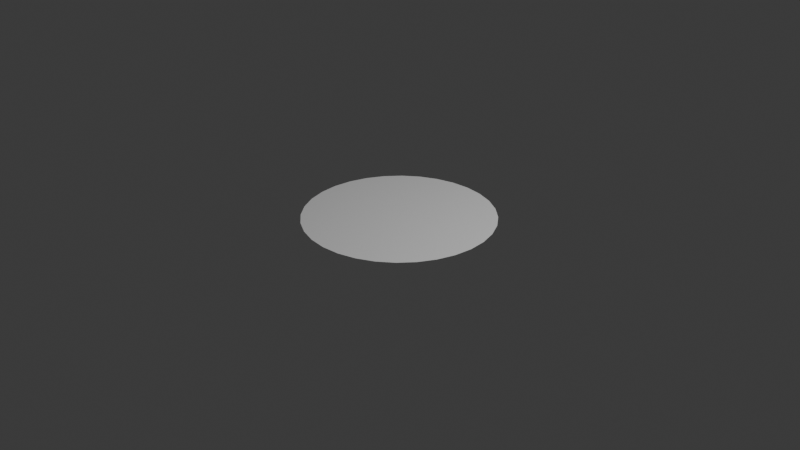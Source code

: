 # Source: potionTop.blend  (saved by Blender 4.0.36; exported with 4.5.12 LTS)
import bpy
from mathutils import Matrix  # noqa: F401  (used for matrix-valued properties, if any)

bpy.ops.wm.read_factory_settings(use_empty=True)
scene = bpy.context.scene
scene.name = 'Scene'

# ---- collections
col_collection = bpy.data.collections.new('Collection'); scene.collection.children.link(col_collection)

# ---- world
world_world = bpy.data.worlds.new('World'); scene.world = world_world
world_world.use_nodes = True; world_world.node_tree.nodes.clear()
_N = world_world.node_tree.nodes; _L = world_world.node_tree.links
n0 = _N.new('ShaderNodeOutputWorld'); n0.name = 'World Output'; n0.location = (300, 300)
n1 = _N.new('ShaderNodeBackground'); n1.name = 'Background'; n1.location = (10, 300)
n1.inputs[0].default_value = (0.05088, 0.05088, 0.05088, 1.0)
_L.new(n1.outputs[0], n0.inputs[0])
n0.is_active_output = True
world_world.color = (0.05088, 0.05088, 0.05088)
world_world.use_sun_shadow = False
world_world.sun_shadow_jitter_overblur = 0.0

# ---- cameras
cam_camera = bpy.data.cameras.new('Camera')
cam_camera.clip_end = 100.0
cam_camera.ortho_scale = 7.314

# ---- lights
light_light = bpy.data.lights.new('Light', 'POINT')
light_light.transmission_factor = 0.0
light_light.use_soft_falloff = False
light_light.energy = 1000.0
light_light.shadow_soft_size = 0.1
light_light.shadow_maximum_resolution = 0.006
light_light.use_absolute_resolution = True

# ---- meshes
me_cylinder = bpy.data.meshes.new('Cylinder')
me_cylinder.from_pydata([(0.0, 1.0, -1.0), (1.211e-08, 0.0, -1.0), (0.1951, 0.9808, -1.0), (1.49e-08, 0.0, -1.0), (0.3827, 0.9239, -1.0), (0.0, 0.0, -1.0), (0.5556, 0.8315, -1.0), (0.0, 0.0, -1.0), (0.7071, 0.7071, -1.0), (0.0, 0.0, -1.0), (0.8315, 0.5556, -1.0), (0.0, 0.0, -1.0), (0.9239, 0.3827, -1.0), (0.0, 0.0, -1.0), (0.9808, 0.1951, -1.0), (0.0, 1.49e-08, -1.0), (1.0, 0.0, -1.0), (0.0, 1.49e-08, -1.0), (0.9808, -0.1951, -1.0), (0.0, 1.49e-08, -1.0), (0.9239, -0.3827, -1.0), (0.0, 0.0, -1.0), (0.8315, -0.5556, -1.0), (0.0, 0.0, -1.0), (0.7071, -0.7071, -1.0), (0.0, 0.0, -1.0), (0.5556, -0.8315, -1.0), (0.0, 0.0, -1.0), (0.3827, -0.9239, -1.0), (0.0, 0.0, -1.0), (0.1951, -0.9808, -1.0), (1.49e-08, 0.0, -1.0), (0.0, -1.0, -1.0), (1.211e-08, 0.0, -1.0), (-0.1951, -0.9808, -1.0), (1.49e-08, 0.0, -1.0), (-0.3827, -0.9239, -1.0), (0.0, 0.0, -1.0), (-0.5556, -0.8315, -1.0), (0.0, 0.0, -1.0), (-0.7071, -0.7071, -1.0), (0.0, 0.0, -1.0), (-0.8315, -0.5556, -1.0), (0.0, 0.0, -1.0), (-0.9239, -0.3827, -1.0), (0.0, 0.0, -1.0), (-0.9808, -0.1951, -1.0), (0.0, 1.49e-08, -1.0), (-1.0, 0.0, -1.0), (0.0, 1.49e-08, -1.0), (-0.9808, 0.1951, -1.0), (0.0, 1.49e-08, -1.0), (-0.9239, 0.3827, -1.0), (0.0, 0.0, -1.0), (-0.8315, 0.5556, -1.0), (0.0, 0.0, -1.0), (-0.7071, 0.7071, -1.0), (0.0, 0.0, -1.0), (-0.5556, 0.8315, -1.0), (0.0, 0.0, -1.0), (-0.3827, 0.9239, -1.0), (0.0, 0.0, -1.0), (-0.1951, 0.9808, -1.0), (1.49e-08, 0.0, -1.0), (3.414e-09, 0.718, -1.0), (6.441e-09, 0.468, -1.0), (9.468e-09, 0.218, -1.0), (0.04253, 0.2138, -1.0), (0.09131, 0.459, -1.0), (0.1401, 0.7042, -1.0), (0.08343, 0.2014, -1.0), (0.1791, 0.4324, -1.0), (0.2748, 0.6634, -1.0), (0.1211, 0.1813, -1.0), (0.26, 0.3891, -1.0), (0.3989, 0.597, -1.0), (0.1542, 0.1542, -1.0), (0.3309, 0.3309, -1.0), (0.5077, 0.5077, -1.0), (0.1813, 0.1211, -1.0), (0.3891, 0.26, -1.0), (0.597, 0.3989, -1.0), (0.2014, 0.08343, -1.0), (0.4324, 0.1791, -1.0), (0.6634, 0.2748, -1.0), (0.2138, 0.04253, -1.0), (0.459, 0.09131, -1.0), (0.7042, 0.1401, -1.0), (0.218, 1.165e-08, -1.0), (0.468, 7.927e-09, -1.0), (0.718, 4.202e-09, -1.0), (0.2138, -0.04253, -1.0), (0.459, -0.09131, -1.0), (0.7042, -0.1401, -1.0), (0.2014, -0.08343, -1.0), (0.4324, -0.1791, -1.0), (0.6634, -0.2748, -1.0), (0.1813, -0.1211, -1.0), (0.3891, -0.26, -1.0), (0.597, -0.3989, -1.0), (0.1542, -0.1542, -1.0), (0.3309, -0.3309, -1.0), (0.5077, -0.5077, -1.0), (0.1211, -0.1813, -1.0), (0.26, -0.3891, -1.0), (0.3989, -0.597, -1.0), (0.08343, -0.2014, -1.0), (0.1791, -0.4324, -1.0), (0.2748, -0.6634, -1.0), (0.04253, -0.2138, -1.0), (0.09131, -0.459, -1.0), (0.1401, -0.7042, -1.0), (9.468e-09, -0.218, -1.0), (6.441e-09, -0.468, -1.0), (3.414e-09, -0.718, -1.0), (-0.04253, -0.2138, -1.0), (-0.09131, -0.459, -1.0), (-0.1401, -0.7042, -1.0), (-0.08343, -0.2014, -1.0), (-0.1791, -0.4324, -1.0), (-0.2748, -0.6634, -1.0), (-0.1211, -0.1813, -1.0), (-0.26, -0.3891, -1.0), (-0.3989, -0.597, -1.0), (-0.1542, -0.1542, -1.0), (-0.3309, -0.3309, -1.0), (-0.5077, -0.5077, -1.0), (-0.1813, -0.1211, -1.0), (-0.3891, -0.26, -1.0), (-0.597, -0.3989, -1.0), (-0.2014, -0.08343, -1.0), (-0.4324, -0.1791, -1.0), (-0.6634, -0.2748, -1.0), (-0.2138, -0.04253, -1.0), (-0.459, -0.09131, -1.0), (-0.7042, -0.1401, -1.0), (-0.218, 1.165e-08, -1.0), (-0.468, 7.927e-09, -1.0), (-0.718, 4.202e-09, -1.0), (-0.2138, 0.04253, -1.0), (-0.459, 0.09131, -1.0), (-0.7042, 0.1401, -1.0), (-0.2014, 0.08343, -1.0), (-0.4324, 0.1791, -1.0), (-0.6634, 0.2748, -1.0), (-0.1813, 0.1211, -1.0), (-0.3891, 0.26, -1.0), (-0.597, 0.3989, -1.0), (-0.1542, 0.1542, -1.0), (-0.3309, 0.3309, -1.0), (-0.5077, 0.5077, -1.0), (-0.1211, 0.1813, -1.0), (-0.26, 0.3891, -1.0), (-0.3989, 0.597, -1.0), (-0.08343, 0.2014, -1.0), (-0.1791, 0.4324, -1.0), (-0.2748, 0.6634, -1.0), (-0.04253, 0.2138, -1.0), (-0.09131, 0.459, -1.0), (-0.1401, 0.7042, -1.0), (0.165, 0.8294, -1.0), (0.3236, 0.7813, -1.0), (0.4698, 0.7032, -1.0), (0.598, 0.598, -1.0), (0.7032, 0.4698, -1.0), (0.7813, 0.3236, -1.0), (0.8294, 0.165, -1.0), (0.8457, 2.299e-09, -1.0), (0.8294, -0.165, -1.0), (0.7813, -0.3236, -1.0), (0.7032, -0.4698, -1.0), (0.598, -0.598, -1.0), (0.4698, -0.7032, -1.0), (0.3236, -0.7813, -1.0), (0.165, -0.8294, -1.0), (1.868e-09, -0.8457, -1.0), (-0.165, -0.8294, -1.0), (-0.3236, -0.7813, -1.0), (-0.4698, -0.7032, -1.0), (-0.598, -0.598, -1.0), (-0.7032, -0.4698, -1.0), (-0.7813, -0.3236, -1.0), (-0.8294, -0.165, -1.0), (-0.8457, 2.299e-09, -1.0), (-0.8294, 0.165, -1.0), (-0.7813, 0.3236, -1.0), (-0.7032, 0.4698, -1.0), (-0.598, 0.598, -1.0), (-0.4698, 0.7032, -1.0), (-0.3236, 0.7813, -1.0), (-0.165, 0.8294, -1.0), (1.868e-09, 0.8457, -1.0), (0.18, 0.9051, -1.0), (0.3532, 0.8526, -1.0), (0.5127, 0.7673, -1.0), (0.6525, 0.6525, -1.0), (0.7673, 0.5127, -1.0), (0.8526, 0.3532, -1.0), (0.9051, 0.18, -1.0), (0.9228, 1.15e-09, -1.0), (0.9051, -0.18, -1.0), (0.8526, -0.3532, -1.0), (0.7673, -0.5127, -1.0), (0.6525, -0.6525, -1.0), (0.5127, -0.7673, -1.0), (0.3532, -0.8526, -1.0), (0.18, -0.9051, -1.0), (9.342e-10, -0.9228, -1.0), (-0.18, -0.9051, -1.0), (-0.3532, -0.8526, -1.0), (-0.5127, -0.7673, -1.0), (-0.6525, -0.6525, -1.0), (-0.7673, -0.5127, -1.0), (-0.8526, -0.3532, -1.0), (-0.9051, -0.18, -1.0), (-0.9228, 1.15e-09, -1.0), (-0.9051, 0.18, -1.0), (-0.8526, 0.3532, -1.0), (-0.7673, 0.5127, -1.0), (-0.6525, 0.6525, -1.0), (-0.5127, 0.7673, -1.0), (-0.3532, 0.8526, -1.0), (-0.18, 0.9051, -1.0), (9.342e-10, 0.9228, -1.0)], [], [(66, 1, 3, 67), (67, 3, 5, 70), (70, 5, 7, 73), (73, 7, 9, 76), (76, 9, 11, 79), (79, 11, 13, 82), (82, 13, 15, 85), (85, 15, 17, 88), (88, 17, 19, 91), (91, 19, 21, 94), (94, 21, 23, 97), (97, 23, 25, 100), (100, 25, 27, 103), (103, 27, 29, 106), (106, 29, 31, 109), (109, 31, 33, 112), (112, 33, 35, 115), (115, 35, 37, 118), (118, 37, 39, 121), (121, 39, 41, 124), (124, 41, 43, 127), (127, 43, 45, 130), (130, 45, 47, 133), (133, 47, 49, 136), (136, 49, 51, 139), (139, 51, 53, 142), (142, 53, 55, 145), (145, 55, 57, 148), (148, 57, 59, 151), (151, 59, 61, 154), (154, 61, 63, 157), (157, 63, 1, 66), (190, 159, 64, 191), (159, 158, 65, 64), (158, 157, 66, 65), (189, 156, 159, 190), (156, 155, 158, 159), (155, 154, 157, 158), (188, 153, 156, 189), (153, 152, 155, 156), (152, 151, 154, 155), (187, 150, 153, 188), (150, 149, 152, 153), (149, 148, 151, 152), (186, 147, 150, 187), (147, 146, 149, 150), (146, 145, 148, 149), (185, 144, 147, 186), (144, 143, 146, 147), (143, 142, 145, 146), (184, 141, 144, 185), (141, 140, 143, 144), (140, 139, 142, 143), (183, 138, 141, 184), (138, 137, 140, 141), (137, 136, 139, 140), (182, 135, 138, 183), (135, 134, 137, 138), (134, 133, 136, 137), (181, 132, 135, 182), (132, 131, 134, 135), (131, 130, 133, 134), (180, 129, 132, 181), (129, 128, 131, 132), (128, 127, 130, 131), (179, 126, 129, 180), (126, 125, 128, 129), (125, 124, 127, 128), (178, 123, 126, 179), (123, 122, 125, 126), (122, 121, 124, 125), (177, 120, 123, 178), (120, 119, 122, 123), (119, 118, 121, 122), (176, 117, 120, 177), (117, 116, 119, 120), (116, 115, 118, 119), (175, 114, 117, 176), (114, 113, 116, 117), (113, 112, 115, 116), (174, 111, 114, 175), (111, 110, 113, 114), (110, 109, 112, 113), (173, 108, 111, 174), (108, 107, 110, 111), (107, 106, 109, 110), (172, 105, 108, 173), (105, 104, 107, 108), (104, 103, 106, 107), (171, 102, 105, 172), (102, 101, 104, 105), (101, 100, 103, 104), (170, 99, 102, 171), (99, 98, 101, 102), (98, 97, 100, 101), (169, 96, 99, 170), (96, 95, 98, 99), (95, 94, 97, 98), (168, 93, 96, 169), (93, 92, 95, 96), (92, 91, 94, 95), (167, 90, 93, 168), (90, 89, 92, 93), (89, 88, 91, 92), (166, 87, 90, 167), (87, 86, 89, 90), (86, 85, 88, 89), (165, 84, 87, 166), (84, 83, 86, 87), (83, 82, 85, 86), (164, 81, 84, 165), (81, 80, 83, 84), (80, 79, 82, 83), (163, 78, 81, 164), (78, 77, 80, 81), (77, 76, 79, 80), (162, 75, 78, 163), (75, 74, 77, 78), (74, 73, 76, 77), (161, 72, 75, 162), (72, 71, 74, 75), (71, 70, 73, 74), (160, 69, 72, 161), (69, 68, 71, 72), (68, 67, 70, 71), (191, 64, 69, 160), (64, 65, 68, 69), (65, 66, 67, 68), (223, 191, 160, 192), (192, 160, 161, 193), (193, 161, 162, 194), (194, 162, 163, 195), (195, 163, 164, 196), (196, 164, 165, 197), (197, 165, 166, 198), (198, 166, 167, 199), (199, 167, 168, 200), (200, 168, 169, 201), (201, 169, 170, 202), (202, 170, 171, 203), (203, 171, 172, 204), (204, 172, 173, 205), (205, 173, 174, 206), (206, 174, 175, 207), (207, 175, 176, 208), (208, 176, 177, 209), (209, 177, 178, 210), (210, 178, 179, 211), (211, 179, 180, 212), (212, 180, 181, 213), (213, 181, 182, 214), (214, 182, 183, 215), (215, 183, 184, 216), (216, 184, 185, 217), (217, 185, 186, 218), (218, 186, 187, 219), (219, 187, 188, 220), (220, 188, 189, 221), (221, 189, 190, 222), (222, 190, 191, 223), (62, 222, 223, 0), (60, 221, 222, 62), (58, 220, 221, 60), (56, 219, 220, 58), (54, 218, 219, 56), (52, 217, 218, 54), (50, 216, 217, 52), (48, 215, 216, 50), (46, 214, 215, 48), (44, 213, 214, 46), (42, 212, 213, 44), (40, 211, 212, 42), (38, 210, 211, 40), (36, 209, 210, 38), (34, 208, 209, 36), (32, 207, 208, 34), (30, 206, 207, 32), (28, 205, 206, 30), (26, 204, 205, 28), (24, 203, 204, 26), (22, 202, 203, 24), (20, 201, 202, 22), (18, 200, 201, 20), (16, 199, 200, 18), (14, 198, 199, 16), (12, 197, 198, 14), (10, 196, 197, 12), (8, 195, 196, 10), (6, 194, 195, 8), (4, 193, 194, 6), (2, 192, 193, 4), (0, 223, 192, 2)])
me_cylinder.polygons.foreach_set('use_smooth', [True] * 192)
_uv = me_cylinder.uv_layers.new(name='UVMap')
_uv.uv.foreach_set('vector', [0.5, 0.5625, 0.5, 0.5, 0.5, 0.5, 0.5122, 0.5613, 0.5122, 0.5613, 0.5, 0.5, 0.5, 0.5, 0.5239, 0.5578, 0.5239, 0.5578, 0.5, 0.5, 0.5, 0.5, 0.5347, 0.552, 0.5347, 0.552, 0.5, 0.5, 0.5, 0.5, 0.5442, 0.5442, 0.5442, 0.5442, 0.5, 0.5, 0.5, 0.5, 0.552, 0.5347, 0.552, 0.5347, 0.5, 0.5, 0.5, 0.5, 0.5578, 0.5239, 0.5578, 0.5239, 0.5, 0.5, 0.5, 0.5, 0.5613, 0.5122, 0.5613, 0.5122, 0.5, 0.5, 0.5, 0.5, 0.5625, 0.5, 0.5625, 0.5, 0.5, 0.5, 0.5, 0.5, 0.5613, 0.4878, 0.5613, 0.4878, 0.5, 0.5, 0.5, 0.5, 0.5578, 0.4761, 0.5578, 0.4761, 0.5, 0.5, 0.5, 0.5, 0.552, 0.4653, 0.552, 0.4653, 0.5, 0.5, 0.5, 0.5, 0.5442, 0.4558, 0.5442, 0.4558, 0.5, 0.5, 0.5, 0.5, 0.5347, 0.448, 0.5347, 0.448, 0.5, 0.5, 0.5, 0.5, 0.5239, 0.4422, 0.5239, 0.4422, 0.5, 0.5, 0.5, 0.5, 0.5122, 0.4387, 0.5122, 0.4387, 0.5, 0.5, 0.5, 0.5, 0.5, 0.4375, 0.5, 0.4375, 0.5, 0.5, 0.5, 0.5, 0.4878, 0.4387, 0.4878, 0.4387, 0.5, 0.5, 0.5, 0.5, 0.4761, 0.4422, 0.4761, 0.4422, 0.5, 0.5, 0.5, 0.5, 0.4653, 0.448, 0.4653, 0.448, 0.5, 0.5, 0.5, 0.5, 0.4558, 0.4558, 0.4558, 0.4558, 0.5, 0.5, 0.5, 0.5, 0.448, 0.4653, 0.448, 0.4653, 0.5, 0.5, 0.5, 0.5, 0.4422, 0.4761, 0.4422, 0.4761, 0.5, 0.5, 0.5, 0.5, 0.4387, 0.4878, 0.4387, 0.4878, 0.5, 0.5, 0.5, 0.5, 0.4375, 0.5, 0.4375, 0.5, 0.5, 0.5, 0.5, 0.5, 0.4387, 0.5122, 0.4387, 0.5122, 0.5, 0.5, 0.5, 0.5, 0.4422, 0.5239, 0.4422, 0.5239, 0.5, 0.5, 0.5, 0.5, 0.448, 0.5347, 0.448, 0.5347, 0.5, 0.5, 0.5, 0.5, 0.4558, 0.5442, 0.4558, 0.5442, 0.5, 0.5, 0.5, 0.5, 0.4653, 0.552, 0.4653, 0.552, 0.5, 0.5, 0.5, 0.5, 0.4761, 0.5578, 0.4761, 0.5578, 0.5, 0.5, 0.5, 0.5, 0.4878, 0.5613, 0.4878, 0.5613, 0.5, 0.5, 0.5, 0.5, 0.5, 0.5625, 0.4527, 0.7379, 0.4598, 0.702, 0.5, 0.706, 0.5, 0.7426, 0.4598, 0.702, 0.4738, 0.6317, 0.5, 0.6343, 0.5, 0.706, 0.4738, 0.6317, 0.4878, 0.5613, 0.5, 0.5625, 0.5, 0.6343, 0.4072, 0.7241, 0.4212, 0.6903, 0.4598, 0.702, 0.4527, 0.7379, 0.4212, 0.6903, 0.4486, 0.624, 0.4738, 0.6317, 0.4598, 0.702, 0.4486, 0.624, 0.4761, 0.5578, 0.4878, 0.5613, 0.4738, 0.6317, 0.3652, 0.7017, 0.3856, 0.6713, 0.4212, 0.6903, 0.4072, 0.7241, 0.3856, 0.6713, 0.4254, 0.6116, 0.4486, 0.624, 0.4212, 0.6903, 0.4254, 0.6116, 0.4653, 0.552, 0.4761, 0.5578, 0.4486, 0.624, 0.3285, 0.6715, 0.3544, 0.6456, 0.3856, 0.6713, 0.3652, 0.7017, 0.3544, 0.6456, 0.4051, 0.5949, 0.4254, 0.6116, 0.3856, 0.6713, 0.4051, 0.5949, 0.4558, 0.5442, 0.4653, 0.552, 0.4254, 0.6116, 0.2983, 0.6348, 0.3287, 0.6144, 0.3544, 0.6456, 0.3285, 0.6715, 0.3287, 0.6144, 0.3884, 0.5746, 0.4051, 0.5949, 0.3544, 0.6456, 0.3884, 0.5746, 0.448, 0.5347, 0.4558, 0.5442, 0.4051, 0.5949, 0.2759, 0.5928, 0.3097, 0.5788, 0.3287, 0.6144, 0.2983, 0.6348, 0.3097, 0.5788, 0.376, 0.5514, 0.3884, 0.5746, 0.3287, 0.6144, 0.376, 0.5514, 0.4422, 0.5239, 0.448, 0.5347, 0.3884, 0.5746, 0.2621, 0.5473, 0.298, 0.5402, 0.3097, 0.5788, 0.2759, 0.5928, 0.298, 0.5402, 0.3683, 0.5262, 0.376, 0.5514, 0.3097, 0.5788, 0.3683, 0.5262, 0.4387, 0.5122, 0.4422, 0.5239, 0.376, 0.5514, 0.2574, 0.5, 0.294, 0.5, 0.298, 0.5402, 0.2621, 0.5473, 0.294, 0.5, 0.3657, 0.5, 0.3683, 0.5262, 0.298, 0.5402, 0.3657, 0.5, 0.4375, 0.5, 0.4387, 0.5122, 0.3683, 0.5262, 0.2621, 0.4527, 0.298, 0.4598, 0.294, 0.5, 0.2574, 0.5, 0.298, 0.4598, 0.3683, 0.4738, 0.3657, 0.5, 0.294, 0.5, 0.3683, 0.4738, 0.4387, 0.4878, 0.4375, 0.5, 0.3657, 0.5, 0.2759, 0.4072, 0.3097, 0.4212, 0.298, 0.4598, 0.2621, 0.4527, 0.3097, 0.4212, 0.376, 0.4486, 0.3683, 0.4738, 0.298, 0.4598, 0.376, 0.4486, 0.4422, 0.4761, 0.4387, 0.4878, 0.3683, 0.4738, 0.2983, 0.3652, 0.3287, 0.3856, 0.3097, 0.4212, 0.2759, 0.4072, 0.3287, 0.3856, 0.3884, 0.4254, 0.376, 0.4486, 0.3097, 0.4212, 0.3884, 0.4254, 0.448, 0.4653, 0.4422, 0.4761, 0.376, 0.4486, 0.3285, 0.3285, 0.3544, 0.3544, 0.3287, 0.3856, 0.2983, 0.3652, 0.3544, 0.3544, 0.4051, 0.4051, 0.3884, 0.4254, 0.3287, 0.3856, 0.4051, 0.4051, 0.4558, 0.4558, 0.448, 0.4653, 0.3884, 0.4254, 0.3652, 0.2983, 0.3856, 0.3287, 0.3544, 0.3544, 0.3285, 0.3285, 0.3856, 0.3287, 0.4254, 0.3884, 0.4051, 0.4051, 0.3544, 0.3544, 0.4254, 0.3884, 0.4653, 0.448, 0.4558, 0.4558, 0.4051, 0.4051, 0.4072, 0.2759, 0.4212, 0.3097, 0.3856, 0.3287, 0.3652, 0.2983, 0.4212, 0.3097, 0.4486, 0.376, 0.4254, 0.3884, 0.3856, 0.3287, 0.4486, 0.376, 0.4761, 0.4422, 0.4653, 0.448, 0.4254, 0.3884, 0.4527, 0.2621, 0.4598, 0.298, 0.4212, 0.3097, 0.4072, 0.2759, 0.4598, 0.298, 0.4738, 0.3683, 0.4486, 0.376, 0.4212, 0.3097, 0.4738, 0.3683, 0.4878, 0.4387, 0.4761, 0.4422, 0.4486, 0.376, 0.5, 0.2574, 0.5, 0.294, 0.4598, 0.298, 0.4527, 0.2621, 0.5, 0.294, 0.5, 0.3657, 0.4738, 0.3683, 0.4598, 0.298, 0.5, 0.3657, 0.5, 0.4375, 0.4878, 0.4387, 0.4738, 0.3683, 0.5473, 0.2621, 0.5402, 0.298, 0.5, 0.294, 0.5, 0.2574, 0.5402, 0.298, 0.5262, 0.3683, 0.5, 0.3657, 0.5, 0.294, 0.5262, 0.3683, 0.5122, 0.4387, 0.5, 0.4375, 0.5, 0.3657, 0.5928, 0.2759, 0.5788, 0.3097, 0.5402, 0.298, 0.5473, 0.2621, 0.5788, 0.3097, 0.5514, 0.376, 0.5262, 0.3683, 0.5402, 0.298, 0.5514, 0.376, 0.5239, 0.4422, 0.5122, 0.4387, 0.5262, 0.3683, 0.6348, 0.2983, 0.6144, 0.3287, 0.5788, 0.3097, 0.5928, 0.2759, 0.6144, 0.3287, 0.5746, 0.3884, 0.5514, 0.376, 0.5788, 0.3097, 0.5746, 0.3884, 0.5347, 0.448, 0.5239, 0.4422, 0.5514, 0.376, 0.6715, 0.3285, 0.6456, 0.3544, 0.6144, 0.3287, 0.6348, 0.2983, 0.6456, 0.3544, 0.5949, 0.4051, 0.5746, 0.3884, 0.6144, 0.3287, 0.5949, 0.4051, 0.5442, 0.4558, 0.5347, 0.448, 0.5746, 0.3884, 0.7017, 0.3652, 0.6713, 0.3856, 0.6456, 0.3544, 0.6715, 0.3285, 0.6713, 0.3856, 0.6116, 0.4254, 0.5949, 0.4051, 0.6456, 0.3544, 0.6116, 0.4254, 0.552, 0.4653, 0.5442, 0.4558, 0.5949, 0.4051, 0.7241, 0.4072, 0.6903, 0.4212, 0.6713, 0.3856, 0.7017, 0.3652, 0.6903, 0.4212, 0.624, 0.4486, 0.6116, 0.4254, 0.6713, 0.3856, 0.624, 0.4486, 0.5578, 0.4761, 0.552, 0.4653, 0.6116, 0.4254, 0.7379, 0.4527, 0.702, 0.4598, 0.6903, 0.4212, 0.7241, 0.4072, 0.702, 0.4598, 0.6317, 0.4738, 0.624, 0.4486, 0.6903, 0.4212, 0.6317, 0.4738, 0.5613, 0.4878, 0.5578, 0.4761, 0.624, 0.4486, 0.7426, 0.5, 0.706, 0.5, 0.702, 0.4598, 0.7379, 0.4527, 0.706, 0.5, 0.6343, 0.5, 0.6317, 0.4738, 0.702, 0.4598, 0.6343, 0.5, 0.5625, 0.5, 0.5613, 0.4878, 0.6317, 0.4738, 0.7379, 0.5473, 0.702, 0.5402, 0.706, 0.5, 0.7426, 0.5, 0.702, 0.5402, 0.6317, 0.5262, 0.6343, 0.5, 0.706, 0.5, 0.6317, 0.5262, 0.5613, 0.5122, 0.5625, 0.5, 0.6343, 0.5, 0.7241, 0.5928, 0.6903, 0.5788, 0.702, 0.5402, 0.7379, 0.5473, 0.6903, 0.5788, 0.624, 0.5514, 0.6317, 0.5262, 0.702, 0.5402, 0.624, 0.5514, 0.5578, 0.5239, 0.5613, 0.5122, 0.6317, 0.5262, 0.7017, 0.6348, 0.6713, 0.6144, 0.6903, 0.5788, 0.7241, 0.5928, 0.6713, 0.6144, 0.6116, 0.5746, 0.624, 0.5514, 0.6903, 0.5788, 0.6116, 0.5746, 0.552, 0.5347, 0.5578, 0.5239, 0.624, 0.5514, 0.6715, 0.6715, 0.6456, 0.6456, 0.6713, 0.6144, 0.7017, 0.6348, 0.6456, 0.6456, 0.5949, 0.5949, 0.6116, 0.5746, 0.6713, 0.6144, 0.5949, 0.5949, 0.5442, 0.5442, 0.552, 0.5347, 0.6116, 0.5746, 0.6348, 0.7017, 0.6144, 0.6713, 0.6456, 0.6456, 0.6715, 0.6715, 0.6144, 0.6713, 0.5746, 0.6116, 0.5949, 0.5949, 0.6456, 0.6456, 0.5746, 0.6116, 0.5347, 0.552, 0.5442, 0.5442, 0.5949, 0.5949, 0.5928, 0.7241, 0.5788, 0.6903, 0.6144, 0.6713, 0.6348, 0.7017, 0.5788, 0.6903, 0.5514, 0.624, 0.5746, 0.6116, 0.6144, 0.6713, 0.5514, 0.624, 0.5239, 0.5578, 0.5347, 0.552, 0.5746, 0.6116, 0.5473, 0.7379, 0.5402, 0.702, 0.5788, 0.6903, 0.5928, 0.7241, 0.5402, 0.702, 0.5262, 0.6317, 0.5514, 0.624, 0.5788, 0.6903, 0.5262, 0.6317, 0.5122, 0.5613, 0.5239, 0.5578, 0.5514, 0.624, 0.5, 0.7426, 0.5, 0.706, 0.5402, 0.702, 0.5473, 0.7379, 0.5, 0.706, 0.5, 0.6343, 0.5262, 0.6317, 0.5402, 0.702, 0.5, 0.6343, 0.5, 0.5625, 0.5122, 0.5613, 0.5262, 0.6317, 0.5, 0.7647, 0.5, 0.7426, 0.5473, 0.7379, 0.5516, 0.7596, 0.5516, 0.7596, 0.5473, 0.7379, 0.5928, 0.7241, 0.6013, 0.7446, 0.6013, 0.7446, 0.5928, 0.7241, 0.6348, 0.7017, 0.6471, 0.7201, 0.6471, 0.7201, 0.6348, 0.7017, 0.6715, 0.6715, 0.6872, 0.6872, 0.6872, 0.6872, 0.6715, 0.6715, 0.7017, 0.6348, 0.7201, 0.6471, 0.7201, 0.6471, 0.7017, 0.6348, 0.7241, 0.5928, 0.7446, 0.6013, 0.7446, 0.6013, 0.7241, 0.5928, 0.7379, 0.5473, 0.7596, 0.5516, 0.7596, 0.5516, 0.7379, 0.5473, 0.7426, 0.5, 0.7647, 0.5, 0.7647, 0.5, 0.7426, 0.5, 0.7379, 0.4527, 0.7596, 0.4484, 0.7596, 0.4484, 0.7379, 0.4527, 0.7241, 0.4072, 0.7446, 0.3987, 0.7446, 0.3987, 0.7241, 0.4072, 0.7017, 0.3652, 0.7201, 0.3529, 0.7201, 0.3529, 0.7017, 0.3652, 0.6715, 0.3285, 0.6872, 0.3128, 0.6872, 0.3128, 0.6715, 0.3285, 0.6348, 0.2983, 0.6471, 0.2799, 0.6471, 0.2799, 0.6348, 0.2983, 0.5928, 0.2759, 0.6013, 0.2554, 0.6013, 0.2554, 0.5928, 0.2759, 0.5473, 0.2621, 0.5516, 0.2404, 0.5516, 0.2404, 0.5473, 0.2621, 0.5, 0.2574, 0.5, 0.2353, 0.5, 0.2353, 0.5, 0.2574, 0.4527, 0.2621, 0.4484, 0.2404, 0.4484, 0.2404, 0.4527, 0.2621, 0.4072, 0.2759, 0.3987, 0.2554, 0.3987, 0.2554, 0.4072, 0.2759, 0.3652, 0.2983, 0.3529, 0.2799, 0.3529, 0.2799, 0.3652, 0.2983, 0.3285, 0.3285, 0.3128, 0.3128, 0.3128, 0.3128, 0.3285, 0.3285, 0.2983, 0.3652, 0.2799, 0.3529, 0.2799, 0.3529, 0.2983, 0.3652, 0.2759, 0.4072, 0.2554, 0.3987, 0.2554, 0.3987, 0.2759, 0.4072, 0.2621, 0.4527, 0.2404, 0.4484, 0.2404, 0.4484, 0.2621, 0.4527, 0.2574, 0.5, 0.2353, 0.5, 0.2353, 0.5, 0.2574, 0.5, 0.2621, 0.5473, 0.2404, 0.5516, 0.2404, 0.5516, 0.2621, 0.5473, 0.2759, 0.5928, 0.2554, 0.6013, 0.2554, 0.6013, 0.2759, 0.5928, 0.2983, 0.6348, 0.2799, 0.6471, 0.2799, 0.6471, 0.2983, 0.6348, 0.3285, 0.6715, 0.3128, 0.6872, 0.3128, 0.6872, 0.3285, 0.6715, 0.3652, 0.7017, 0.3529, 0.7201, 0.3529, 0.7201, 0.3652, 0.7017, 0.4072, 0.7241, 0.3987, 0.7446, 0.3987, 0.7446, 0.4072, 0.7241, 0.4527, 0.7379, 0.4484, 0.7596, 0.4484, 0.7596, 0.4527, 0.7379, 0.5, 0.7426, 0.5, 0.7647, 0.444, 0.7814, 0.4484, 0.7596, 0.5, 0.7647, 0.5, 0.7869, 0.3902, 0.765, 0.3987, 0.7446, 0.4484, 0.7596, 0.444, 0.7814, 0.3406, 0.7385, 0.3529, 0.7201, 0.3987, 0.7446, 0.3902, 0.765, 0.2972, 0.7028, 0.3128, 0.6872, 0.3529, 0.7201, 0.3406, 0.7385, 0.2615, 0.6594, 0.2799, 0.6471, 0.3128, 0.6872, 0.2972, 0.7028, 0.235, 0.6098, 0.2554, 0.6013, 0.2799, 0.6471, 0.2615, 0.6594, 0.2186, 0.556, 0.2404, 0.5516, 0.2554, 0.6013, 0.235, 0.6098, 0.2131, 0.5, 0.2353, 0.5, 0.2404, 0.5516, 0.2186, 0.556, 0.2186, 0.444, 0.2404, 0.4484, 0.2353, 0.5, 0.2131, 0.5, 0.235, 0.3902, 0.2554, 0.3987, 0.2404, 0.4484, 0.2186, 0.444, 0.2615, 0.3406, 0.2799, 0.3529, 0.2554, 0.3987, 0.235, 0.3902, 0.2972, 0.2972, 0.3128, 0.3128, 0.2799, 0.3529, 0.2615, 0.3406, 0.3406, 0.2615, 0.3529, 0.2799, 0.3128, 0.3128, 0.2972, 0.2972, 0.3902, 0.235, 0.3987, 0.2554, 0.3529, 0.2799, 0.3406, 0.2615, 0.444, 0.2186, 0.4484, 0.2404, 0.3987, 0.2554, 0.3902, 0.235, 0.5, 0.2131, 0.5, 0.2353, 0.4484, 0.2404, 0.444, 0.2186, 0.556, 0.2186, 0.5516, 0.2404, 0.5, 0.2353, 0.5, 0.2131, 0.6098, 0.235, 0.6013, 0.2554, 0.5516, 0.2404, 0.556, 0.2186, 0.6594, 0.2615, 0.6471, 0.2799, 0.6013, 0.2554, 0.6098, 0.235, 0.7028, 0.2972, 0.6872, 0.3128, 0.6471, 0.2799, 0.6594, 0.2615, 0.7385, 0.3406, 0.7201, 0.3529, 0.6872, 0.3128, 0.7028, 0.2972, 0.765, 0.3902, 0.7446, 0.3987, 0.7201, 0.3529, 0.7385, 0.3406, 0.7814, 0.444, 0.7596, 0.4484, 0.7446, 0.3987, 0.765, 0.3902, 0.7869, 0.5, 0.7647, 0.5, 0.7596, 0.4484, 0.7814, 0.444, 0.7814, 0.556, 0.7596, 0.5516, 0.7647, 0.5, 0.7869, 0.5, 0.765, 0.6098, 0.7446, 0.6013, 0.7596, 0.5516, 0.7814, 0.556, 0.7385, 0.6594, 0.7201, 0.6471, 0.7446, 0.6013, 0.765, 0.6098, 0.7028, 0.7028, 0.6872, 0.6872, 0.7201, 0.6471, 0.7385, 0.6594, 0.6594, 0.7385, 0.6471, 0.7201, 0.6872, 0.6872, 0.7028, 0.7028, 0.6098, 0.765, 0.6013, 0.7446, 0.6471, 0.7201, 0.6594, 0.7385, 0.556, 0.7814, 0.5516, 0.7596, 0.6013, 0.7446, 0.6098, 0.765, 0.5, 0.7869, 0.5, 0.7647, 0.5516, 0.7596, 0.556, 0.7814])
me_cylinder.update()

# ---- objects
ob_light = bpy.data.objects.new('Light', light_light)
ob_camera = bpy.data.objects.new('Camera', cam_camera)
ob_cylinder = bpy.data.objects.new('Cylinder', me_cylinder)

# ---- transforms, parenting, visibility, modifiers, constraints
ob_light.location = (4.076, 1.005, 5.904)
ob_light.rotation_euler = (0.6503, 0.05522, 1.866)
ob_light.lock_rotations_4d = False
ob_light.empty_display_type = 'ARROWS'
ob_light.color = (0.0, 0.0, 0.0, 0.0)
ob_light.lineart.crease_threshold = 0.0
ob_camera.location = (7.359, -6.926, 4.958)
ob_camera.rotation_euler = (1.109, 0.0, 0.8149)
ob_camera.lock_rotations_4d = False
ob_camera.empty_display_type = 'ARROWS'
ob_camera.color = (0.0, 0.0, 0.0, 0.0)
ob_camera.display_type = 'WIRE'
ob_camera.lineart.crease_threshold = 0.0
ob_cylinder.location = (0.0, 0.0, 1.033)

# ---- collection membership
col_collection.objects.link(ob_light)
col_collection.objects.link(ob_camera)
col_collection.objects.link(ob_cylinder)

# ---- scene / render settings (as saved in the file)
scene.camera = ob_camera
scene.frame_start = 1; scene.frame_end = 250; scene.frame_set(1)
scene.render.engine = 'BLENDER_EEVEE_NEXT'
scene.cycles.sampling_pattern = 'TABULATED_SOBOL'
bpy.context.view_layer.update()
